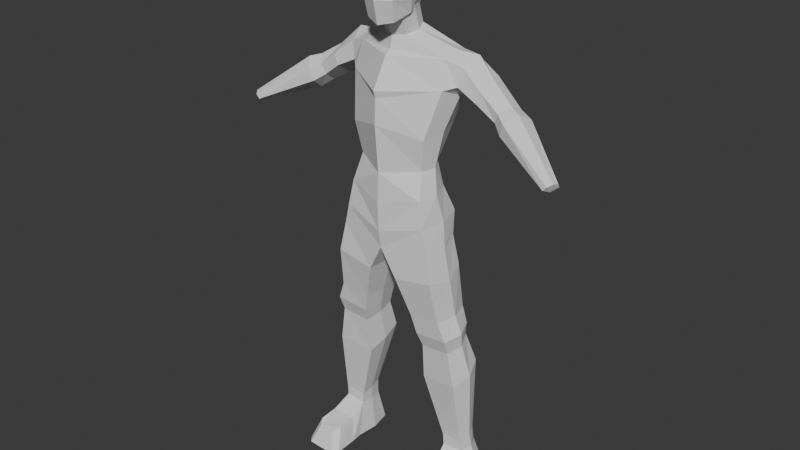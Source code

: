 # Source: base_model_7.blend  (saved by Blender 4.1.24; exported with 4.5.12 LTS)
import bpy
from mathutils import Matrix  # noqa: F401  (used for matrix-valued properties, if any)

bpy.ops.wm.read_factory_settings(use_empty=True)
scene = bpy.context.scene
scene.name = 'Scene'

# ---- collections
col_collection = bpy.data.collections.new('Collection'); scene.collection.children.link(col_collection)
col_image = bpy.data.collections.new('Image'); scene.collection.children.link(col_image)

# ---- world
world_world = bpy.data.worlds.new('World'); scene.world = world_world
world_world.use_nodes = True; world_world.node_tree.nodes.clear()
_N = world_world.node_tree.nodes; _L = world_world.node_tree.links
n0 = _N.new('ShaderNodeOutputWorld'); n0.name = 'World Output'; n0.location = (300, 300)
n1 = _N.new('ShaderNodeBackground'); n1.name = 'Background'; n1.location = (10, 300)
n1.inputs[0].default_value = (0.05088, 0.05088, 0.05088, 1.0)
_L.new(n1.outputs[0], n0.inputs[0])
n0.is_active_output = True
world_world.color = (0.05088, 0.05088, 0.05088)
world_world.use_sun_shadow = False
world_world.sun_shadow_jitter_overblur = 0.0

# ---- meshes
me_cube_002 = bpy.data.meshes.new('Cube.002')
me_cube_002.from_pydata([(0.201, -0.4018, -0.998), (0.2586, -0.3466, -0.2627), (0.22, 0.1713, -0.7412), (0.22, 0.2308, -0.2873), (0.0, 0.2893, -0.8267), (0.0, 0.3013, -0.2306), (0.0, -0.5384, -0.7365), (0.2284, -0.4545, -0.722), (0.0, -0.4709, -1.051), (0.0, -0.4208, -0.1897), (0.2952, -0.1812, -0.7513), (0.2444, -0.1306, -0.9232), (0.2586, -0.05328, -0.7829), (0.272, 0.01288, -0.227), (0.284, -0.1539, -0.2241), (0.0, -0.1397, -0.1001), (2.794e-09, 0.0256, -0.1081), (0.2702, 0.2307, -0.4005), (0.2648, 0.2148, -0.5859), (0.2685, -0.3731, -0.5361), (0.2692, -0.4131, -0.4511), (0.0, 0.3585, -0.4148), (0.0, 0.3624, -0.6111), (0.0, -0.4753, -0.5587), (0.0, -0.5374, -0.4754), (0.3338, -0.1778, -0.4229), (0.3232, -0.1895, -0.5766), (0.3243, -0.02782, -0.5976), (0.335, -0.01448, -0.4456), (0.0, -0.4966, -3.396), (0.0, -0.3258, -1.457), (0.0, 0.3954, -3.414), (0.0, 0.4182, -1.359), (0.5546, -0.3338, -3.278), (0.6519, 0.002513, -1.456), (0.5302, 0.1903, -3.218), (0.6161, 0.4549, -1.437), (0.0, -0.4779, -2.973), (0.0, -0.5357, -2.305), (0.0, -0.5531, -1.859), (0.0, 0.6095, -1.735), (0.0, 0.633, -2.221), (0.0, 0.3891, -2.871), (0.6936, 0.5229, -1.769), (0.5653, 0.3476, -2.354), (0.4699, 0.1439, -2.872), (0.7003, -0.09784, -1.827), (0.564, -0.2761, -2.459), (0.4944, -0.2082, -2.911), (0.0, -0.4423, -4.056), (0.0, 0.3815, -4.098), (0.6889, -0.3577, -3.933), (0.6588, 0.2556, -3.925), (0.0, -0.4803, -3.8), (0.6182, -0.3677, -3.645), (0.5901, 0.3689, -3.621), (0.0, 0.5122, -3.85), (0.454, -0.2429, -5.3), (0.4418, 0.3135, -5.246), (0.9423, -0.2508, -5.258), (0.9007, 0.2891, -5.208), (0.7734, -0.3906, -4.375), (0.8318, -0.2823, -4.979), (0.8005, 0.3226, -4.989), (0.7531, 0.2684, -4.331), (0.203, 0.3707, -4.425), (0.3761, 0.3186, -5.02), (0.3888, -0.2875, -5.018), (0.2153, -0.4105, -4.465), (0.5007, -0.1636, -5.515), (0.4899, 0.3208, -5.427), (0.9248, -0.1738, -5.478), (0.8852, 0.2964, -5.395), (0.4841, -0.1102, -6.05), (0.4903, 0.4615, -5.867), (1.017, -0.1446, -6.005), (0.9924, 0.406, -5.834), (0.7691, 0.004554, -7.164), (0.7855, 0.376, -7.163), (1.067, 0.0131, -7.142), (1.029, 0.3714, -7.145), (0.0, -0.05575, -3.412), (0.1607, 0.2067, -1.133), (0.6297, -0.07179, -3.248), (0.6878, 0.2333, -1.386), (0.5688, -0.03218, -2.891), (0.6386, 0.03683, -2.41), (0.7509, 0.212, -1.946), (0.0, -0.04438, -2.922), (0.0, 0.02291, -2.314), (0.0, 0.01052, -1.792), (0.0, -0.0304, -4.077), (0.7625, -0.05546, -4.008), (0.6922, 0.0006061, -3.633), (0.0, 0.01505, -3.813), (0.415, 0.03528, -5.273), (1.013, 0.01916, -5.233), (0.1763, -0.01993, -4.445), (0.3488, 0.01559, -5.019), (0.853, -0.04802, -4.445), (0.9064, 0.02015, -4.984), (0.4629, 0.07859, -5.471), (0.9962, 0.06128, -5.437), (0.4547, 0.1757, -5.959), (1.097, 0.1307, -5.92), (0.7493, 0.1903, -7.166), (1.122, 0.1922, -7.138), (0.8907, 0.07689, -1.543), (0.9153, 0.4713, -1.543), (0.8439, 0.5291, -1.805), (0.834, 0.03588, -1.781), (0.9572, 0.3105, -1.414), (0.8091, 0.2455, -1.899), (2.377, -0.2922, -2.533), (2.439, -0.1463, -2.52), (2.426, -0.0947, -2.586), (2.324, -0.2935, -2.59), (2.425, -0.2289, -2.502), (2.361, -0.191, -2.634), (1.438, 0.03629, -1.976), (1.542, 0.1681, -1.888), (1.503, 0.37, -2.145), (1.398, 0.2382, -2.233), (1.379, 0.06707, -2.113), (1.575, 0.335, -1.973), (1.577, -0.05848, -2.04), (1.696, 0.32, -2.248), (1.757, 0.2791, -2.034), (1.697, 0.09256, -1.935), (1.573, 0.163, -2.355), (1.522, -0.0309, -2.216), (1.259, 0.2542, -1.706), (1.116, 0.2682, -2.072), (1.121, 0.02776, -1.924), (1.194, 0.04015, -1.785), (1.036, 0.5037, -1.9), (1.134, 0.4637, -1.679), (0.1701, -0.1154, -1.213), (0.0, -0.1941, -1.23), (0.2145, 0.06318, -1.18), (0.0, 0.2607, -1.118), (0.0, -0.5229, -1.961), (0.0, -0.2342, -1.402), (0.1677, 0.1257, -0.8897), (0.1788, -0.2108, -1.003), (0.0, -0.2891, -1.039), (0.2215, -0.0179, -0.9362), (0.0, 0.2253, -0.8952), (0.2091, 0.1097, -0.78), (0.0, 0.251, -0.8665), (0.0, -0.3767, -1.052), (0.178, -0.33, -1.004), (0.2113, -0.128, -0.94), (0.239, -0.06488, -0.8124), (0.7231, -0.1162, -7.669), (0.7503, 0.4955, -7.669), (1.216, -0.1022, -7.669), (1.152, 0.4879, -7.669), (0.6906, 0.1896, -7.669), (1.307, 0.1929, -7.669), (0.7798, -0.478, -7.359), (0.8519, -0.5775, -7.399), (0.7609, -0.7275, -7.671), (0.6894, -0.6441, -7.666), (1.098, -0.5696, -7.399), (1.162, -0.4768, -7.363), (1.25, -0.6352, -7.667), (1.186, -0.714, -7.671), (1.233, -0.2804, -7.668), (1.151, -0.2045, -7.334), (0.7907, -0.2099, -7.331), (0.7062, -0.292, -7.668), (0.7522, 0.00675, -6.996), (1.056, -0.006735, -6.972), (1.037, 0.3188, -6.896), (0.7589, 0.3446, -6.914), (0.7348, 0.1757, -6.955), (1.105, 0.156, -6.933)], [(169, 170)], [(12, 27, 26, 10), (21, 5, 3, 17), (7, 19, 23, 6), (14, 15, 9, 1), (2, 18, 27, 12), (4, 2, 148, 149), (14, 25, 28, 13), (10, 26, 19, 7), (3, 5, 16, 13), (25, 14, 1, 20), (20, 1, 9, 24), (10, 11, 12), (0, 8, 150, 151), (13, 16, 15, 14), (2, 12, 153, 148), (18, 22, 21, 17), (20, 24, 23, 19), (26, 27, 28, 25), (17, 28, 27, 18), (25, 20, 19, 26), (17, 3, 13, 28), (11, 10, 7, 0), (0, 7, 6, 8), (4, 22, 18, 2), (84, 139, 137, 34), (40, 32, 36, 43), (43, 36, 108, 109), (46, 34, 30, 39), (54, 53, 49, 51), (82, 36, 32, 140), (33, 48, 37, 29), (48, 47, 38, 37), (47, 46, 141, 38), (83, 85, 48, 33), (85, 86, 47, 48), (86, 87, 46, 47), (31, 42, 45, 35), (42, 41, 44, 45), (41, 40, 43, 44), (81, 88, 42, 31), (88, 89, 41, 42), (89, 90, 40, 41), (100, 62, 59, 96), (56, 55, 52, 50), (94, 56, 50, 91), (93, 54, 51, 92), (83, 33, 54, 93), (81, 31, 56, 94), (31, 35, 55, 56), (33, 29, 53, 54), (96, 59, 71, 102), (98, 66, 58, 95), (62, 67, 57, 59), (66, 63, 60, 58), (50, 52, 64, 65), (65, 64, 63, 66), (51, 49, 68, 61), (61, 68, 67, 62), (91, 50, 65, 97), (97, 65, 66, 98), (92, 51, 61, 99), (99, 61, 62, 100), (102, 71, 75, 104), (95, 58, 70, 101), (59, 57, 69, 71), (58, 60, 72, 70), (173, 172, 77, 79), (101, 70, 74, 103), (71, 69, 73, 75), (70, 72, 76, 74), (77, 105, 158, 154), (175, 174, 80, 78), (177, 173, 79, 106), (176, 175, 78, 105), (172, 176, 105, 77), (174, 177, 106, 80), (80, 106, 159, 157), (69, 101, 103, 73), (57, 95, 101, 69), (72, 102, 104, 76), (64, 99, 100, 63), (52, 92, 99, 64), (68, 97, 98, 67), (49, 91, 97, 68), (67, 98, 95, 57), (60, 96, 102, 72), (29, 81, 94, 53), (35, 83, 93, 55), (55, 93, 92, 52), (53, 94, 91, 49), (63, 100, 96, 60), (38, 141, 39, 90, 89), (37, 38, 89, 88), (29, 37, 88, 81), (44, 43, 87, 86), (45, 44, 86, 85), (35, 45, 85, 83), (137, 139, 146, 144), (87, 43, 109, 112), (34, 137, 138, 142), (129, 126, 115, 118), (128, 125, 113, 117), (46, 87, 112, 110), (34, 46, 110, 107), (84, 34, 107, 111), (36, 84, 111, 108), (118, 117, 113, 116), (115, 114, 117, 118), (130, 129, 118, 116), (126, 127, 114, 115), (127, 128, 117, 114), (125, 130, 116, 113), (134, 133, 123, 119), (136, 131, 120, 124), (135, 136, 124, 121), (133, 132, 122, 123), (131, 134, 119, 120), (132, 135, 121, 122), (119, 123, 130, 125), (124, 120, 128, 127), (121, 124, 127, 126), (123, 122, 129, 130), (120, 119, 125, 128), (122, 121, 126, 129), (112, 109, 135, 132), (111, 107, 134, 131), (110, 112, 132, 133), (109, 108, 136, 135), (108, 111, 131, 136), (107, 110, 133, 134), (36, 82, 139, 84), (141, 46, 39), (144, 151, 150, 145), (142, 30, 34), (139, 82, 143, 146), (82, 140, 147, 143), (138, 137, 144, 145), (12, 11, 152, 153), (11, 0, 151, 152), (151, 144, 152), (146, 153, 152, 144), (143, 148, 153, 146), (147, 149, 148, 143), (158, 159, 156, 154), (155, 157, 159, 158), (105, 78, 155, 158), (78, 80, 157, 155), (106, 79, 156, 159), (170, 171, 163, 160), (154, 156, 168, 166, 167, 162, 163, 171), (79, 77, 170, 160, 161, 164, 165, 169), (162, 161, 160, 163), (164, 161, 162, 167), (166, 165, 164, 167), (168, 169, 165, 166), (156, 79, 169, 168), (77, 154, 171, 170), (76, 104, 177, 174), (73, 103, 176, 172), (103, 74, 175, 176), (104, 75, 173, 177), (74, 76, 174, 175), (75, 73, 172, 173)])
_uv = me_cube_002.uv_layers.new(name='UVMap')
_uv.uv.foreach_set('vector', [0.375, 0.5931, 0.4714, 0.595, 0.4761, 0.66, 0.4256, 0.6643, 0.5221, 0.375, 0.625, 0.375, 0.625, 0.5, 0.5269, 0.5, 0.4285, 0.75, 0.482, 0.75, 0.4845, 0.875, 0.4297, 0.875, 0.625, 0.6561, 0.75, 0.6498, 0.75, 0.75, 0.625, 0.75, 0.375, 0.5, 0.4625, 0.5, 0.4714, 0.595, 0.375, 0.5931, 0.375, 0.375, 0.375, 0.5, 0.375, 0.5, 0.375, 0.375, 0.625, 0.6561, 0.5264, 0.6576, 0.5247, 0.5947, 0.625, 0.591, 0.4256, 0.6643, 0.4761, 0.66, 0.482, 0.75, 0.4285, 0.75, 0.625, 0.5, 0.75, 0.5, 0.75, 0.597, 0.625, 0.591, 0.5264, 0.6576, 0.625, 0.6561, 0.625, 0.75, 0.5344, 0.75, 0.5344, 0.75, 0.625, 0.75, 0.625, 0.875, 0.5246, 0.875, 0.4256, 0.6643, 0.375, 0.6686, 0.375, 0.5931, 0.375, 0.75, 0.375, 0.875, 0.375, 0.875, 0.375, 0.75, 0.625, 0.591, 0.75, 0.597, 0.75, 0.6498, 0.625, 0.6561, 0.375, 0.5, 0.375, 0.5931, 0.375, 0.5931, 0.375, 0.5, 0.4625, 0.5, 0.4737, 0.375, 0.5221, 0.375, 0.5269, 0.5, 0.5344, 0.75, 0.5246, 0.875, 0.4845, 0.875, 0.482, 0.75, 0.4761, 0.66, 0.4714, 0.595, 0.5247, 0.5947, 0.5264, 0.6576, 0.5269, 0.5, 0.5247, 0.5947, 0.4714, 0.595, 0.4625, 0.5, 0.5264, 0.6576, 0.5344, 0.75, 0.482, 0.75, 0.4761, 0.66, 0.5269, 0.5, 0.625, 0.5, 0.625, 0.591, 0.5247, 0.5947, 0.375, 0.6686, 0.4256, 0.6643, 0.4285, 0.75, 0.375, 0.75, 0.375, 0.75, 0.4285, 0.75, 0.4297, 0.875, 0.375, 0.875, 0.375, 0.375, 0.4737, 0.375, 0.4625, 0.5, 0.375, 0.5, 0.625, 0.625, 0.7952, 0.625, 0.831, 0.655, 0.625, 0.75, 0.5625, 0.25, 0.625, 0.25, 0.625, 0.5, 0.5625, 0.5, 0.5625, 0.5, 0.625, 0.5, 0.625, 0.5, 0.5625, 0.5, 0.5625, 0.75, 0.625, 0.75, 0.625, 1.0, 0.5625, 1.0, 0.375, 0.75, 0.375, 1.0, 0.375, 1.0, 0.375, 0.75, 0.8322, 0.583, 0.625, 0.5, 0.875, 0.5, 0.875, 0.5345, 0.375, 0.75, 0.4375, 0.75, 0.4375, 1.0, 0.375, 1.0, 0.4375, 0.75, 0.5, 0.75, 0.5, 1.0, 0.4375, 1.0, 0.5, 0.75, 0.5625, 0.75, 0.5448, 1.0, 0.5, 1.0, 0.375, 0.625, 0.4375, 0.625, 0.4375, 0.75, 0.375, 0.75, 0.4375, 0.625, 0.5, 0.625, 0.5, 0.75, 0.4375, 0.75, 0.5, 0.625, 0.5625, 0.625, 0.5625, 0.75, 0.5, 0.75, 0.375, 0.25, 0.4375, 0.25, 0.4375, 0.5, 0.375, 0.5, 0.4375, 0.25, 0.5, 0.25, 0.5, 0.5, 0.4375, 0.5, 0.5, 0.25, 0.5625, 0.25, 0.5625, 0.5, 0.5, 0.5, 0.375, 0.125, 0.4375, 0.125, 0.4375, 0.25, 0.375, 0.25, 0.4375, 0.125, 0.5, 0.125, 0.5, 0.25, 0.4375, 0.25, 0.5, 0.125, 0.5625, 0.125, 0.5625, 0.25, 0.5, 0.25, 0.375, 0.625, 0.375, 0.75, 0.375, 0.75, 0.375, 0.625, 0.375, 0.25, 0.375, 0.5, 0.375, 0.5, 0.375, 0.25, 0.375, 0.125, 0.375, 0.25, 0.375, 0.25, 0.375, 0.125, 0.375, 0.625, 0.375, 0.75, 0.375, 0.75, 0.375, 0.625, 0.375, 0.625, 0.375, 0.75, 0.375, 0.75, 0.375, 0.625, 0.375, 0.125, 0.375, 0.25, 0.375, 0.25, 0.375, 0.125, 0.375, 0.25, 0.375, 0.5, 0.375, 0.5, 0.375, 0.25, 0.375, 0.75, 0.375, 1.0, 0.375, 1.0, 0.375, 0.75, 0.375, 0.625, 0.375, 0.75, 0.375, 0.75, 0.375, 0.625, 0.375, 0.125, 0.375, 0.25, 0.375, 0.25, 0.375, 0.125, 0.375, 0.75, 0.375, 1.0, 0.375, 1.0, 0.375, 0.75, 0.375, 0.25, 0.375, 0.5, 0.375, 0.5, 0.375, 0.25, 0.375, 0.25, 0.375, 0.5, 0.375, 0.5, 0.375, 0.25, 0.375, 0.25, 0.375, 0.5, 0.375, 0.5, 0.375, 0.25, 0.375, 0.75, 0.375, 1.0, 0.375, 1.0, 0.375, 0.75, 0.375, 0.75, 0.375, 1.0, 0.375, 1.0, 0.375, 0.75, 0.375, 0.125, 0.375, 0.25, 0.375, 0.25, 0.375, 0.125, 0.375, 0.125, 0.375, 0.25, 0.375, 0.25, 0.375, 0.125, 0.375, 0.625, 0.375, 0.75, 0.375, 0.75, 0.375, 0.625, 0.375, 0.625, 0.375, 0.75, 0.375, 0.75, 0.375, 0.625, 0.375, 0.625, 0.375, 0.75, 0.375, 0.75, 0.375, 0.625, 0.375, 0.125, 0.375, 0.25, 0.375, 0.25, 0.375, 0.125, 0.375, 0.75, 0.375, 1.0, 0.375, 1.0, 0.375, 0.75, 0.375, 0.25, 0.375, 0.5, 0.375, 0.5, 0.375, 0.25, 0.375, 0.75, 0.375, 1.0, 0.375, 1.0, 0.375, 0.75, 0.375, 0.125, 0.375, 0.25, 0.375, 0.25, 0.375, 0.125, 0.375, 0.75, 0.375, 1.0, 0.375, 1.0, 0.375, 0.75, 0.375, 0.25, 0.375, 0.5, 0.375, 0.5, 0.375, 0.25, 0.375, 0.0, 0.375, 0.125, 0.375, 0.125, 0.375, 0.0, 0.375, 0.25, 0.375, 0.5, 0.375, 0.5, 0.375, 0.25, 0.375, 0.625, 0.375, 0.75, 0.375, 0.75, 0.375, 0.625, 0.375, 0.125, 0.375, 0.25, 0.375, 0.25, 0.375, 0.125, 0.375, 0.0, 0.375, 0.125, 0.375, 0.125, 0.375, 0.0, 0.375, 0.5, 0.375, 0.625, 0.375, 0.625, 0.375, 0.5, 0.375, 0.5, 0.375, 0.625, 0.375, 0.625, 0.375, 0.5, 0.375, 0.0, 0.375, 0.125, 0.375, 0.125, 0.375, 0.0, 0.375, 0.0, 0.375, 0.125, 0.375, 0.125, 0.375, 0.0, 0.375, 0.5, 0.375, 0.625, 0.375, 0.625, 0.375, 0.5, 0.375, 0.5, 0.375, 0.625, 0.375, 0.625, 0.375, 0.5, 0.375, 0.5, 0.375, 0.625, 0.375, 0.625, 0.375, 0.5, 0.375, 0.0, 0.375, 0.125, 0.375, 0.125, 0.375, 0.0, 0.375, 0.0, 0.375, 0.125, 0.375, 0.125, 0.375, 0.0, 0.375, 0.0, 0.375, 0.125, 0.375, 0.125, 0.375, 0.0, 0.375, 0.5, 0.375, 0.625, 0.375, 0.625, 0.375, 0.5, 0.375, 0.0, 0.375, 0.125, 0.375, 0.125, 0.375, 0.0, 0.375, 0.5, 0.375, 0.625, 0.375, 0.625, 0.375, 0.5, 0.375, 0.5, 0.375, 0.625, 0.375, 0.625, 0.375, 0.5, 0.375, 0.0, 0.375, 0.125, 0.375, 0.125, 0.375, 0.0, 0.375, 0.5, 0.375, 0.625, 0.375, 0.625, 0.375, 0.5, 0.5, 0.0, 0.5448, 0.0, 0.5625, 0.0, 0.5625, 0.125, 0.5, 0.125, 0.4375, 0.0, 0.5, 0.0, 0.5, 0.125, 0.4375, 0.125, 0.375, 0.0, 0.4375, 0.0, 0.4375, 0.125, 0.375, 0.125, 0.5, 0.5, 0.5625, 0.5, 0.5625, 0.625, 0.5, 0.625, 0.4375, 0.5, 0.5, 0.5, 0.5, 0.625, 0.4375, 0.625, 0.375, 0.5, 0.4375, 0.5, 0.4375, 0.625, 0.375, 0.625, 0.831, 0.655, 0.7952, 0.625, 0.7952, 0.625, 0.831, 0.655, 0.5625, 0.625, 0.5625, 0.5, 0.5625, 0.5, 0.5625, 0.625, 0.625, 0.75, 0.831, 0.655, 0.875, 0.6919, 0.875, 0.724, 0.5625, 0.625, 0.5625, 0.5, 0.5625, 0.5, 0.5625, 0.625, 0.625, 0.625, 0.625, 0.75, 0.625, 0.75, 0.625, 0.625, 0.5625, 0.75, 0.5625, 0.625, 0.5625, 0.625, 0.5625, 0.75, 0.625, 0.75, 0.5625, 0.75, 0.5625, 0.75, 0.625, 0.75, 0.625, 0.625, 0.625, 0.75, 0.625, 0.75, 0.625, 0.625, 0.625, 0.5, 0.625, 0.625, 0.625, 0.625, 0.625, 0.5, 0.5625, 0.625, 0.625, 0.625, 0.625, 0.75, 0.5625, 0.75, 0.5625, 0.5, 0.625, 0.5, 0.625, 0.625, 0.5625, 0.625, 0.5625, 0.75, 0.5625, 0.625, 0.5625, 0.625, 0.5625, 0.75, 0.5625, 0.5, 0.625, 0.5, 0.625, 0.5, 0.5625, 0.5, 0.625, 0.5, 0.625, 0.625, 0.625, 0.625, 0.625, 0.5, 0.625, 0.75, 0.5625, 0.75, 0.5625, 0.75, 0.625, 0.75, 0.625, 0.75, 0.5625, 0.75, 0.5625, 0.75, 0.625, 0.75, 0.625, 0.5, 0.625, 0.625, 0.625, 0.625, 0.625, 0.5, 0.5625, 0.5, 0.625, 0.5, 0.625, 0.5, 0.5625, 0.5, 0.5625, 0.75, 0.5625, 0.625, 0.5625, 0.625, 0.5625, 0.75, 0.625, 0.625, 0.625, 0.75, 0.625, 0.75, 0.625, 0.625, 0.5625, 0.625, 0.5625, 0.5, 0.5625, 0.5, 0.5625, 0.625, 0.625, 0.75, 0.5625, 0.75, 0.5625, 0.75, 0.625, 0.75, 0.625, 0.5, 0.625, 0.625, 0.625, 0.625, 0.625, 0.5, 0.5625, 0.5, 0.625, 0.5, 0.625, 0.5, 0.5625, 0.5, 0.5625, 0.75, 0.5625, 0.625, 0.5625, 0.625, 0.5625, 0.75, 0.625, 0.625, 0.625, 0.75, 0.625, 0.75, 0.625, 0.625, 0.5625, 0.625, 0.5625, 0.5, 0.5625, 0.5, 0.5625, 0.625, 0.5625, 0.625, 0.5625, 0.5, 0.5625, 0.5, 0.5625, 0.625, 0.625, 0.625, 0.625, 0.75, 0.625, 0.75, 0.625, 0.625, 0.5625, 0.75, 0.5625, 0.625, 0.5625, 0.625, 0.5625, 0.75, 0.5625, 0.5, 0.625, 0.5, 0.625, 0.5, 0.5625, 0.5, 0.625, 0.5, 0.625, 0.625, 0.625, 0.625, 0.625, 0.5, 0.625, 0.75, 0.5625, 0.75, 0.5625, 0.75, 0.625, 0.75, 0.625, 0.5, 0.8322, 0.583, 0.7952, 0.625, 0.625, 0.625, 0.5448, 1.0, 0.5625, 0.75, 0.5625, 1.0, 0.831, 0.655, 0.375, 0.75, 0.375, 0.875, 0.875, 0.6919, 0.875, 0.724, 0.875, 0.75, 0.625, 0.75, 0.7952, 0.625, 0.8322, 0.583, 0.8322, 0.583, 0.7952, 0.625, 0.8322, 0.583, 0.875, 0.5345, 0.875, 0.5345, 0.8322, 0.583, 0.875, 0.6919, 0.831, 0.655, 0.831, 0.655, 0.875, 0.6919, 0.375, 0.5931, 0.375, 0.6686, 0.375, 0.6686, 0.375, 0.5931, 0.375, 0.6686, 0.375, 0.75, 0.375, 0.75, 0.375, 0.6686, 0.375, 0.75, 0.831, 0.655, 0.375, 0.6686, 0.7952, 0.625, 0.375, 0.5931, 0.375, 0.6686, 0.831, 0.655, 0.8322, 0.583, 0.375, 0.5, 0.375, 0.5931, 0.7952, 0.625, 0.875, 0.5345, 0.375, 0.375, 0.375, 0.5, 0.8322, 0.583, 0.125, 0.625, 0.375, 0.625, 0.375, 0.75, 0.125, 0.75, 0.125, 0.5, 0.375, 0.5, 0.375, 0.625, 0.125, 0.625, 0.375, 0.125, 0.375, 0.25, 0.375, 0.25, 0.375, 0.125, 0.375, 0.25, 0.375, 0.5, 0.375, 0.5, 0.375, 0.25, 0.375, 0.625, 0.375, 0.75, 0.375, 0.75, 0.375, 0.625, 0.375, 0.0, 0.375, 0.0, 0.375, 0.0, 0.375, 0.0, 0.125, 0.75, 0.375, 0.75, 0.375, 0.75, 0.375, 0.75, 0.3449, 0.75, 0.1587, 0.75, 0.125, 0.75, 0.125, 0.75, 0.375, 0.75, 0.375, 1.0, 0.375, 1.0, 0.375, 1.0, 0.375, 0.9509, 0.375, 0.7938, 0.375, 0.75, 0.375, 0.75, 0.375, 0.9663, 0.375, 0.9509, 0.375, 1.0, 0.375, 1.0, 0.375, 0.7938, 0.375, 0.9509, 0.375, 0.9663, 0.375, 0.7801, 0.375, 0.75, 0.375, 0.75, 0.375, 0.7938, 0.375, 0.7801, 0.375, 0.75, 0.375, 0.75, 0.375, 0.75, 0.375, 0.75, 0.375, 0.75, 0.375, 0.75, 0.375, 0.75, 0.375, 0.75, 0.375, 0.0, 0.375, 0.0, 0.375, 0.0, 0.375, 0.0, 0.375, 0.5, 0.375, 0.625, 0.375, 0.625, 0.375, 0.5, 0.375, 0.0, 0.375, 0.125, 0.375, 0.125, 0.375, 0.0, 0.375, 0.125, 0.375, 0.25, 0.375, 0.25, 0.375, 0.125, 0.375, 0.625, 0.375, 0.75, 0.375, 0.75, 0.375, 0.625, 0.375, 0.25, 0.375, 0.5, 0.375, 0.5, 0.375, 0.25, 0.375, 0.75, 0.375, 1.0, 0.375, 1.0, 0.375, 0.75])
me_cube_002.update()

# ---- objects
ob_character = bpy.data.objects.new('Character', me_cube_002)
ob_imageside = bpy.data.objects.new('ImageSide_', None)
ob_imagefront = bpy.data.objects.new('ImageFront', None)
ob_imagefrontarm = bpy.data.objects.new('ImageFrontArm', None)

# ---- transforms, parenting, visibility, modifiers, constraints
ob_character.location = (0.0, 0.0, 7.669)
_m = ob_character.modifiers.new('Mirror', 'MIRROR')
_m.use_clip = True
ob_imageside.location = (-7.444, -1.404, 3.564)
ob_imageside.rotation_euler = (1.571, 0.0, 1.571)
ob_imageside.scale = (-3.0, 3.0, 1.0)
ob_imageside.empty_display_type = 'IMAGE'
ob_imageside.empty_display_size = 5.0
ob_imageside.use_empty_image_alpha = True
ob_imageside.color = (1.0, 1.0, 1.0, 0.5)
ob_imagefront.location = (4.816, 8.069, 3.564)
ob_imagefront.rotation_euler = (1.571, 0.0, 0.0)
ob_imagefront.scale = (3.0, 3.0, 1.0)
ob_imagefront.empty_display_type = 'IMAGE'
ob_imagefront.empty_display_size = 5.0
ob_imagefront.use_empty_image_alpha = True
ob_imagefront.color = (1.0, 1.0, 1.0, 0.5)
ob_imagefrontarm.location = (5.406, 8.069, 5.545)
ob_imagefrontarm.rotation_euler = (1.571, -0.4405, -6.333e-08)
ob_imagefrontarm.scale = (3.0, 3.0, 1.0)
ob_imagefrontarm.empty_display_type = 'IMAGE'
ob_imagefrontarm.empty_display_size = 5.0
ob_imagefrontarm.use_empty_image_alpha = True
ob_imagefrontarm.color = (1.0, 1.0, 1.0, 0.5)

# ---- collection membership
col_collection.objects.link(ob_character)
col_image.objects.link(ob_imageside)
col_image.objects.link(ob_imagefront)
col_image.objects.link(ob_imagefrontarm)

# ---- scene / render settings (as saved in the file)
scene.frame_start = 1; scene.frame_end = 250; scene.frame_set(0)
scene.render.engine = 'BLENDER_EEVEE_NEXT'
scene.cycles.sampling_pattern = 'TABULATED_SOBOL'
scene.eevee.ray_tracing_options.trace_max_roughness = 0.0
bpy.context.view_layer.update()

# ---- added for rendering (the .blend has no active camera and no usable light): camera, sun
cam_auto = bpy.data.cameras.new('AutoCamera')
cam_auto.lens = 50.0
cam_auto.sensor_width = 36.0
cam_auto.clip_end = 1000.0
ob_auto_camera = bpy.data.objects.new('AutoCamera', cam_auto)
scene.collection.objects.link(ob_auto_camera)
ob_auto_camera.location = (8.42732, -10.16, 10.5251)
ob_auto_camera.rotation_euler = (1.09748, -7.21219e-08, 0.694738)
scene.camera = ob_auto_camera
light_auto_sun = bpy.data.lights.new('AutoSun', 'SUN')
light_auto_sun.energy = 3.0
light_auto_sun.angle = 0.0523599
ob_auto_sun = bpy.data.objects.new('AutoSun', light_auto_sun)
scene.collection.objects.link(ob_auto_sun)
ob_auto_sun.rotation_euler = (0.872665, 0.174533, 0.523599)
bpy.context.view_layer.update()
